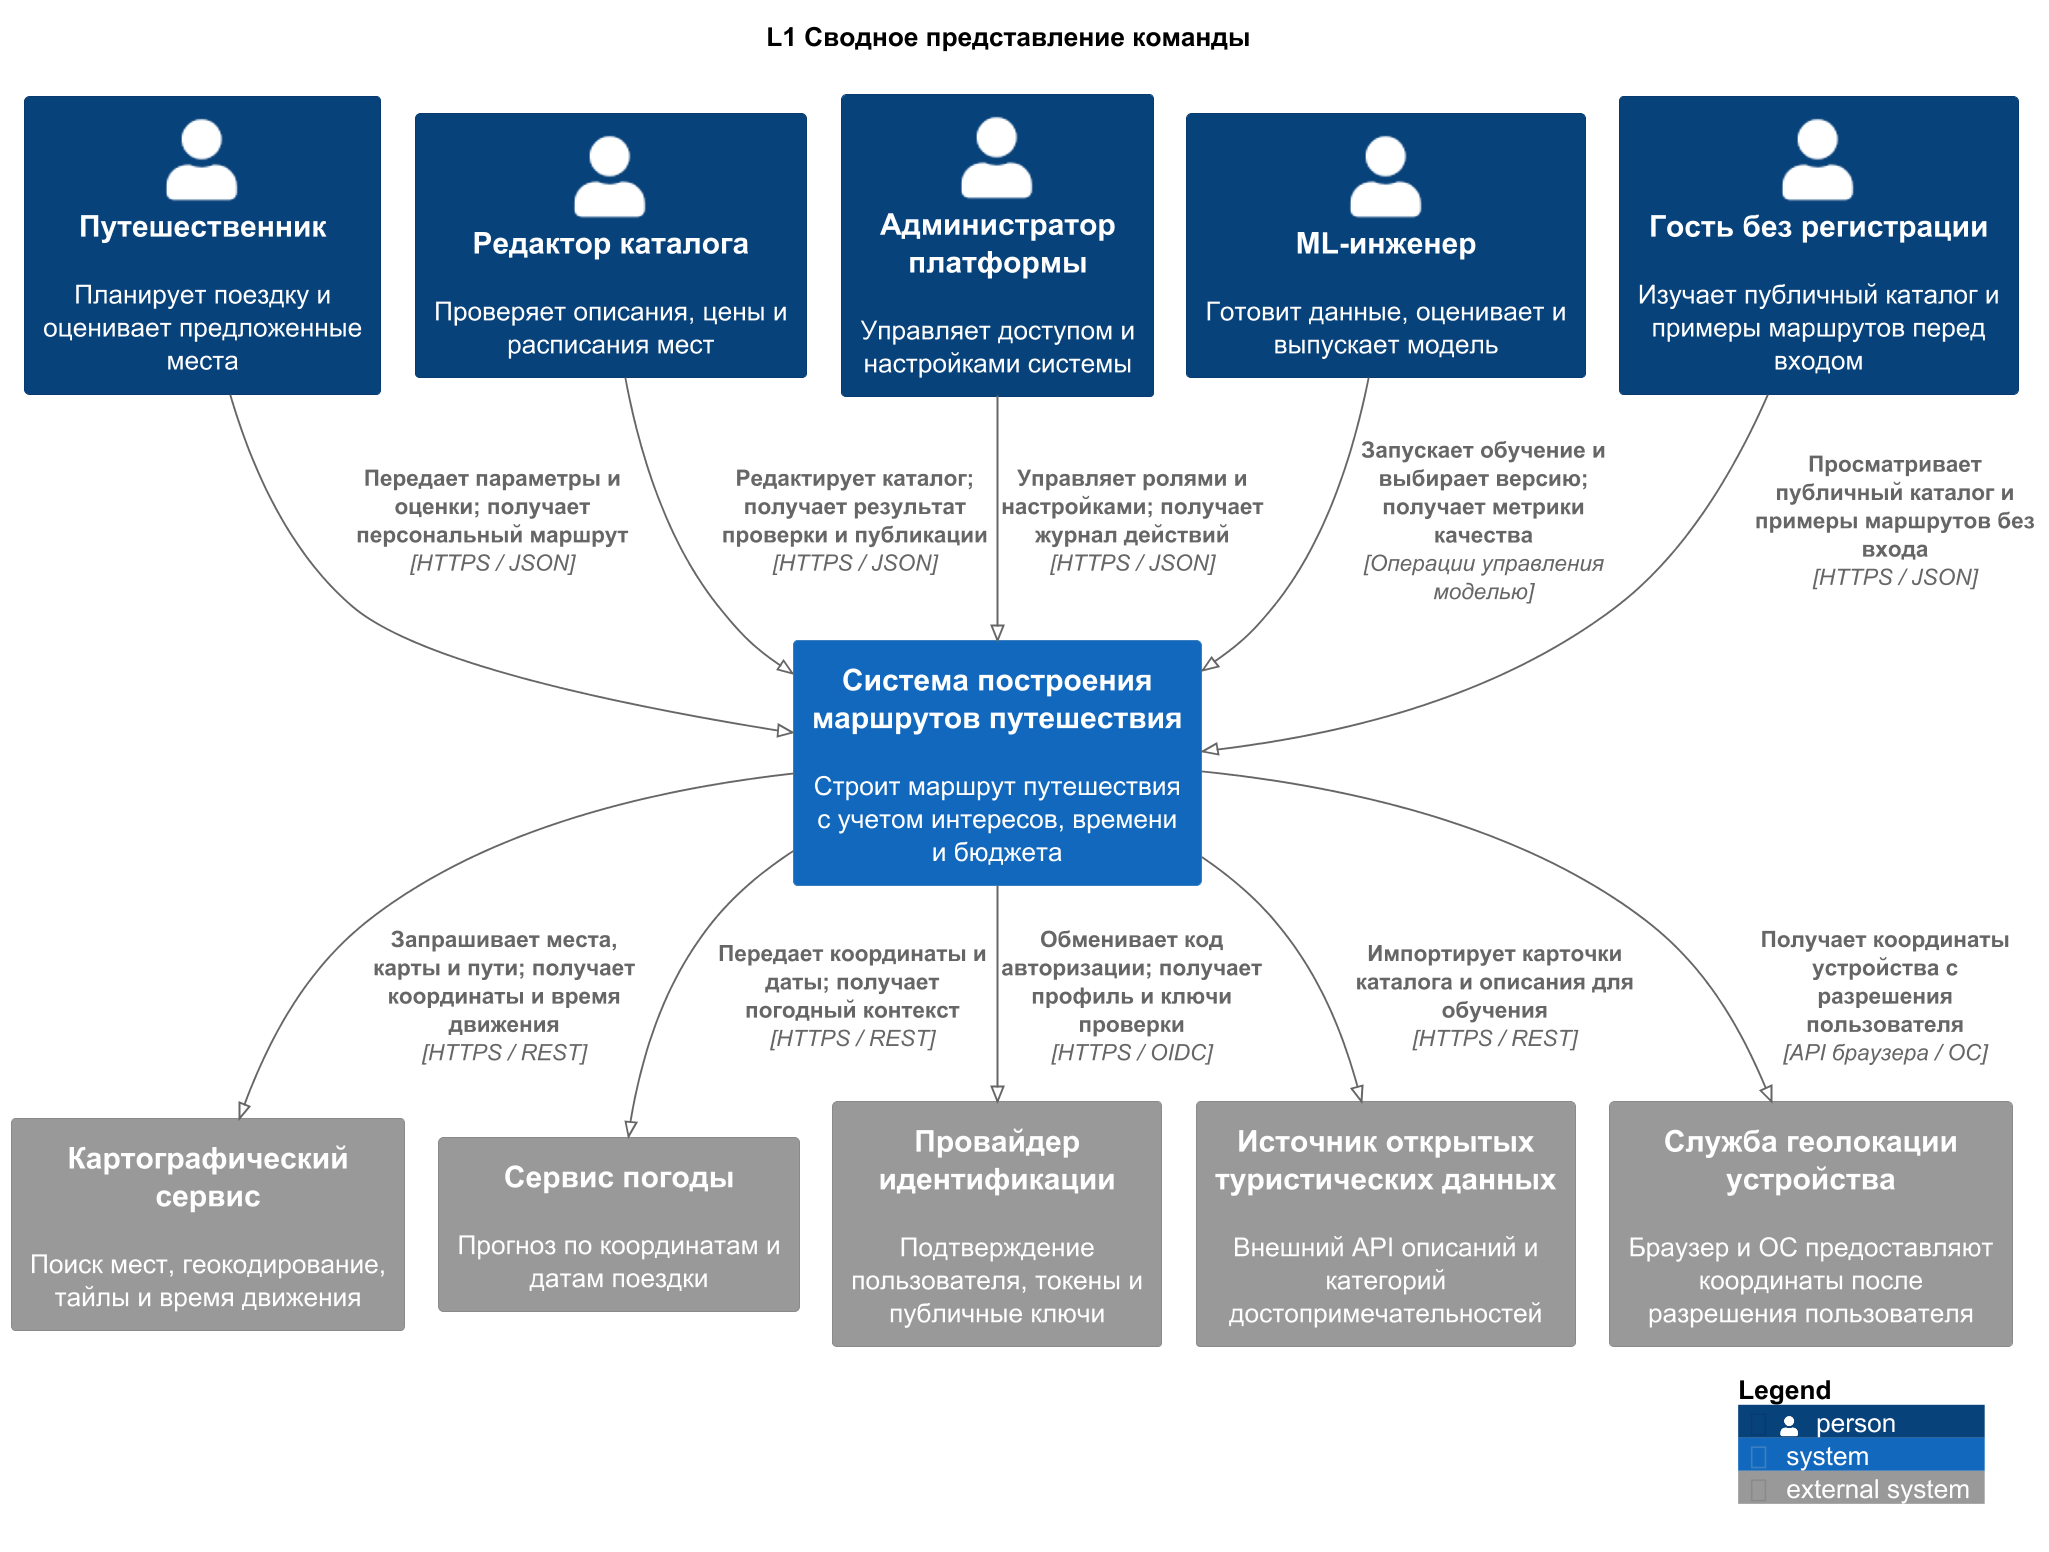

The diagram above was rendered by PlantUML. Its source (embedded in the PNG):
@startuml
skinparamlocked dpi 180
!pragma layout smetana
!define RELATIVE_INCLUDE
!include ../../../../vendor/C4_Context.puml
LAYOUT_TOP_DOWN()
title L1 Сводное представление команды
Person(traveler, "Путешественник", "Планирует поездку и оценивает предложенные места")
Person(curator, "Редактор каталога", "Проверяет описания, цены и расписания мест")
Person(admin, "Администратор платформы", "Управляет доступом и настройками системы")
Person(ml_engineer, "ML-инженер", "Готовит данные, оценивает и выпускает модель")
Person(guest, "Гость без регистрации", "Изучает публичный каталог и примеры маршрутов перед входом")
System(travel, "Система построения маршрутов путешествия", "Строит маршрут путешествия с учетом интересов, времени и бюджета")
System_Ext(maps, "Картографический сервис", "Поиск мест, геокодирование, тайлы и время движения")
System_Ext(weather, "Сервис погоды", "Прогноз по координатам и датам поездки")
System_Ext(idp, "Провайдер идентификации", "Подтверждение пользователя, токены и публичные ключи")
System_Ext(open_data, "Источник открытых туристических данных", "Внешний API описаний и категорий достопримечательностей")
System_Ext(geolocation, "Служба геолокации устройства", "Браузер и ОС предоставляют координаты после разрешения пользователя")
Rel(traveler, travel, "Передает параметры и оценки; получает персональный маршрут", "HTTPS / JSON")
Rel(curator, travel, "Редактирует каталог; получает результат проверки и публикации", "HTTPS / JSON")
Rel(admin, travel, "Управляет ролями и настройками; получает журнал действий", "HTTPS / JSON")
Rel(ml_engineer, travel, "Запускает обучение и выбирает версию; получает метрики качества", "Операции управления моделью")
Rel(guest, travel, "Просматривает публичный каталог и примеры маршрутов без входа", "HTTPS / JSON")
Rel(travel, maps, "Запрашивает места, карты и пути; получает координаты и время движения", "HTTPS / REST")
Rel(travel, weather, "Передает координаты и даты; получает погодный контекст", "HTTPS / REST")
Rel(travel, idp, "Обменивает код авторизации; получает профиль и ключи проверки", "HTTPS / OIDC")
Rel(travel, open_data, "Импортирует карточки каталога и описания для обучения", "HTTPS / REST")
Rel(travel, geolocation, "Получает координаты устройства с разрешения пользователя", "API браузера / ОС")
SHOW_LEGEND()
@enduml